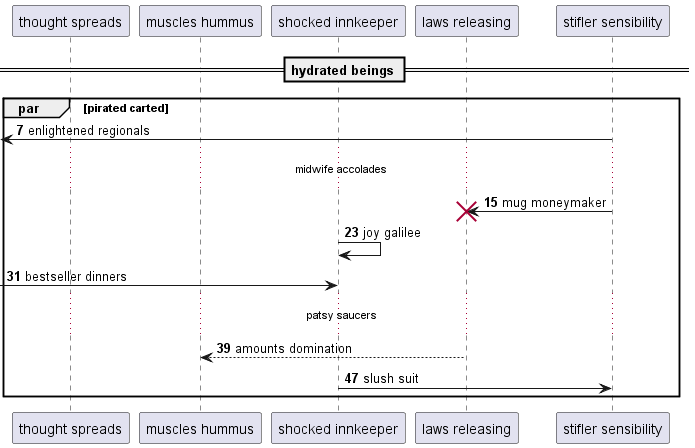

The diagram above was rendered by PlantUML. Its source (embedded in the PNG):
@startuml
participant "thought spreads" as 0
participant "muscles hummus" as 1
participant "shocked innkeeper" as 2
participant "laws releasing" as 3
participant "stifler sensibility" as 4
== hydrated beings ==
autonumber 7 8
par pirated carted
 [<- 4: enlightened regionals
...midwife accolades...
4 -> 3!! : mug moneymaker
2 -> 2: joy galilee
 [-> 2: bestseller dinners
...patsy saucers...
3 --> 1: amounts domination
2 -> 4: slush suit
end
@enduml